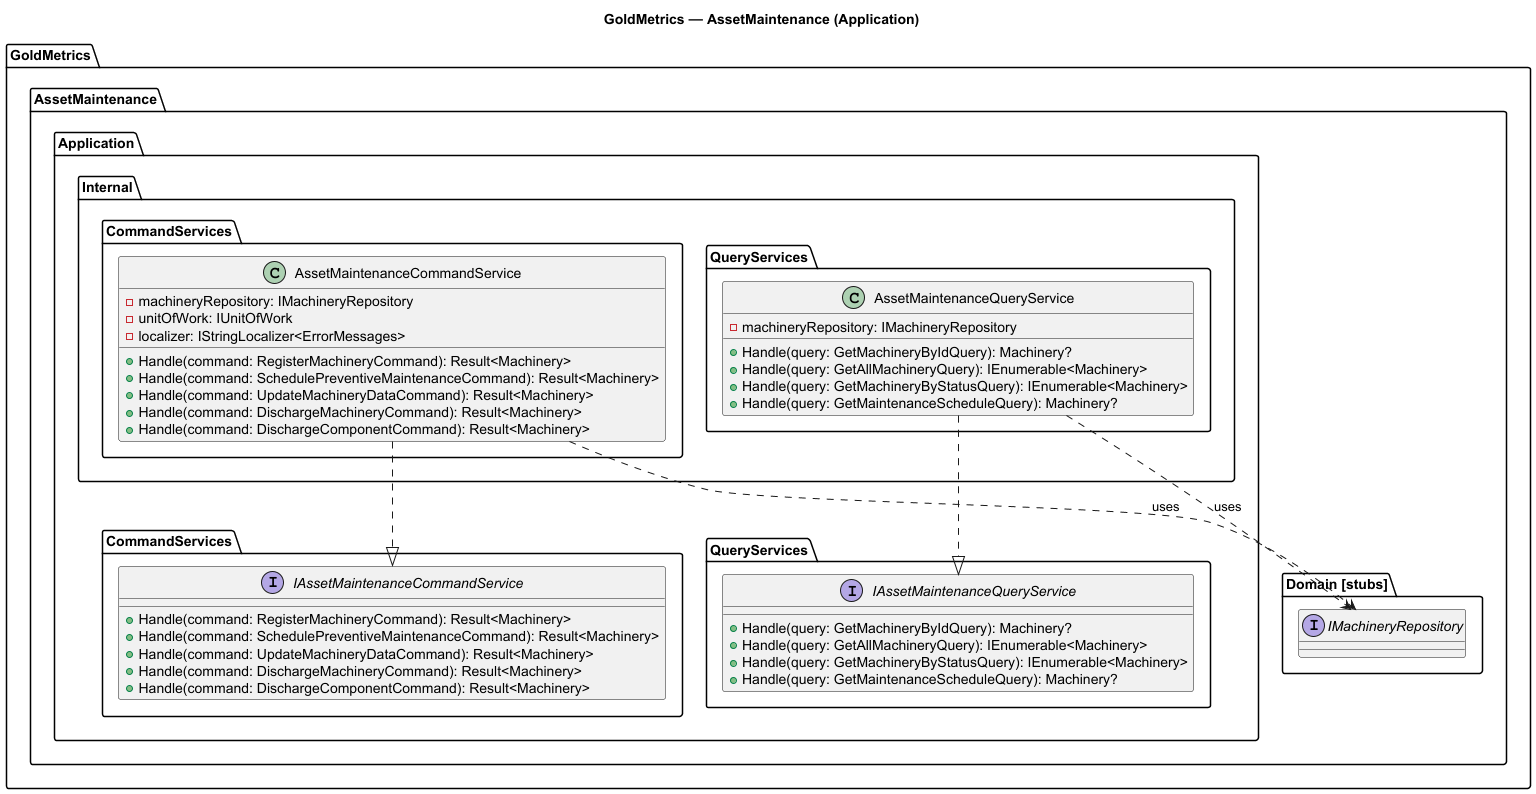

The diagram above was rendered by PlantUML. Its source (embedded in the PNG):
@startuml
title GoldMetrics — AssetMaintenance (Application)

package "GoldMetrics" {
  package "AssetMaintenance" {
    package "Application" {

      package "CommandServices" {
        interface IAssetMaintenanceCommandService {
          +Handle(command: RegisterMachineryCommand): Result<Machinery>
          +Handle(command: SchedulePreventiveMaintenanceCommand): Result<Machinery>
          +Handle(command: UpdateMachineryDataCommand): Result<Machinery>
          +Handle(command: DischargeMachineryCommand): Result<Machinery>
          +Handle(command: DischargeComponentCommand): Result<Machinery>
        }
      }

      package "QueryServices" {
        interface IAssetMaintenanceQueryService {
          +Handle(query: GetMachineryByIdQuery): Machinery?
          +Handle(query: GetAllMachineryQuery): IEnumerable<Machinery>
          +Handle(query: GetMachineryByStatusQuery): IEnumerable<Machinery>
          +Handle(query: GetMaintenanceScheduleQuery): Machinery?
        }
      }

      package "Internal.CommandServices" {
        class AssetMaintenanceCommandService {
          -machineryRepository: IMachineryRepository
          -unitOfWork: IUnitOfWork
          -localizer: IStringLocalizer<ErrorMessages>
          +Handle(command: RegisterMachineryCommand): Result<Machinery>
          +Handle(command: SchedulePreventiveMaintenanceCommand): Result<Machinery>
          +Handle(command: UpdateMachineryDataCommand): Result<Machinery>
          +Handle(command: DischargeMachineryCommand): Result<Machinery>
          +Handle(command: DischargeComponentCommand): Result<Machinery>
        }
      }

      package "Internal.QueryServices" {
        class AssetMaintenanceQueryService {
          -machineryRepository: IMachineryRepository
          +Handle(query: GetMachineryByIdQuery): Machinery?
          +Handle(query: GetAllMachineryQuery): IEnumerable<Machinery>
          +Handle(query: GetMachineryByStatusQuery): IEnumerable<Machinery>
          +Handle(query: GetMaintenanceScheduleQuery): Machinery?
        }
      }

      AssetMaintenanceCommandService ..|> IAssetMaintenanceCommandService
      AssetMaintenanceQueryService ..|> IAssetMaintenanceQueryService
    }

    package "Domain [stubs]" {
      interface IMachineryRepository
    }
  }
}

AssetMaintenanceCommandService ..> IMachineryRepository : uses
AssetMaintenanceQueryService ..> IMachineryRepository : uses

@enduml